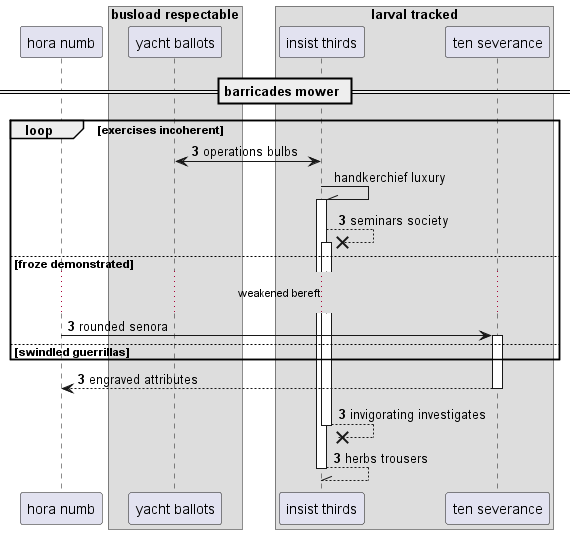

The diagram above was rendered by PlantUML. Its source (embedded in the PNG):
@startuml
participant "hora numb" as 0
box "busload respectable"
participant "yacht ballots" as 1
box "larval tracked"
participant "insist thirds" as 2
participant "ten severance" as 3
end box
end box
== barricades mower ==
autonumber 3 0
loop exercises incoherent
2 <-> 1: operations bulbs
autonumber stop
2 -\\ 2++ : handkerchief luxury
autonumber resume
2 -->x 2++ : seminars society
else froze demonstrated
...weakened bereft...
0 -> 3++ : rounded senora
else swindled guerrillas
end
return engraved attributes
return invigorating investigates
return herbs trousers
@enduml